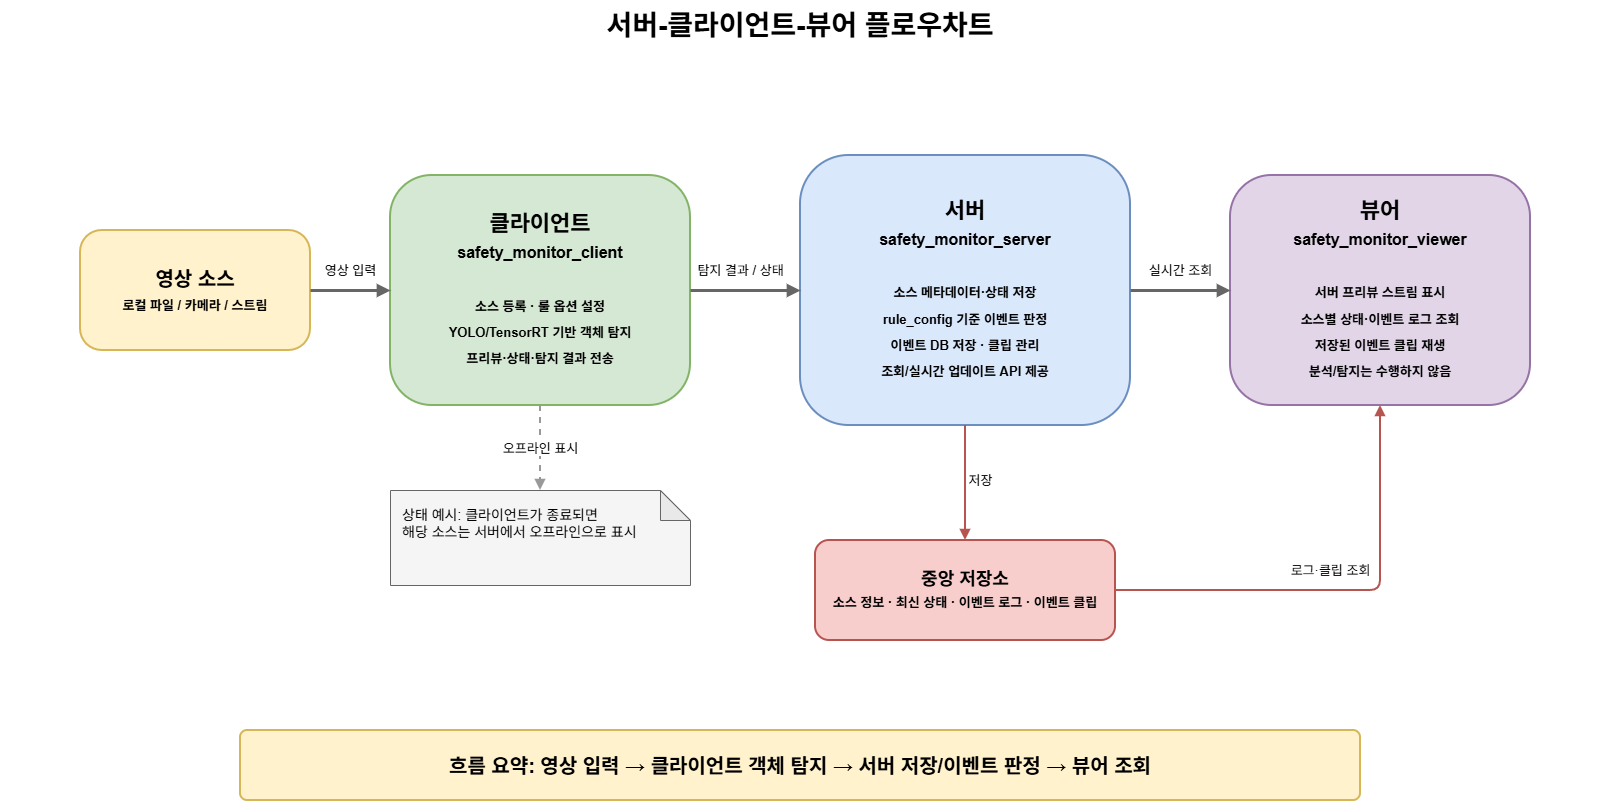

The diagram above was exported from draw.io. Its source (the exported page's mxGraphModel, read from the mxfile embedded in the PNG):
<mxGraphModel dx="1192" dy="936" grid="1" gridSize="10" guides="1" tooltips="1" connect="1" arrows="1" fold="1" page="1" pageScale="1" pageWidth="1600" pageHeight="900" math="0" shadow="0">
  <root>
    <mxCell id="0" />
    <mxCell id="1" parent="0" />
    <mxCell id="title" parent="1" style="text;html=1;strokeColor=none;fillColor=none;align=center;verticalAlign=middle;whiteSpace=wrap;rounded=0;fontSize=28;fontStyle=1" value="서버-클라이언트-뷰어 플로우차트" vertex="1">
      <mxGeometry height="50" width="1600" y="30" as="geometry" />
    </mxCell>
    <mxCell id="source" parent="1" style="rounded=1;whiteSpace=wrap;html=1;arcSize=18;strokeWidth=2;fillColor=#FFF2CC;strokeColor=#D6B656;fontSize=20;fontStyle=1;align=center;verticalAlign=middle;spacing=10" value="영상 소스&lt;br&gt;&lt;font style=&quot;font-size: 13px&quot;&gt;로컬 파일 / 카메라 / 스트림&lt;/font&gt;" vertex="1">
      <mxGeometry height="120" width="230" x="80" y="260" as="geometry" />
    </mxCell>
    <mxCell id="client" parent="1" style="rounded=1;whiteSpace=wrap;html=1;arcSize=18;strokeWidth=2;fillColor=#D5E8D4;strokeColor=#82B366;fontSize=22;fontStyle=1;align=center;verticalAlign=middle;spacing=12" value="클라이언트&lt;br&gt;&lt;font style=&quot;font-size: 16px&quot;&gt;safety_monitor_client&lt;/font&gt;&lt;br&gt;&lt;br&gt;&lt;font style=&quot;font-size: 13px&quot;&gt;소스 등록 · 룰 옵션 설정&lt;br&gt;YOLO/TensorRT 기반 객체 탐지&lt;br&gt;프리뷰·상태·탐지 결과 전송&lt;/font&gt;" vertex="1">
      <mxGeometry height="230" width="300" x="390" y="205" as="geometry" />
    </mxCell>
    <mxCell id="server" parent="1" style="rounded=1;whiteSpace=wrap;html=1;arcSize=18;strokeWidth=2;fillColor=#DAE8FC;strokeColor=#6C8EBF;fontSize=22;fontStyle=1;align=center;verticalAlign=middle;spacing=12" value="서버&lt;br&gt;&lt;font style=&quot;font-size: 16px&quot;&gt;safety_monitor_server&lt;/font&gt;&lt;br&gt;&lt;br&gt;&lt;font style=&quot;font-size: 13px&quot;&gt;소스 메타데이터·상태 저장&lt;br&gt;rule_config 기준 이벤트 판정&lt;br&gt;이벤트 DB 저장 · 클립 관리&lt;br&gt;조회/실시간 업데이트 API 제공&lt;/font&gt;" vertex="1">
      <mxGeometry height="270" width="330" x="800" y="185" as="geometry" />
    </mxCell>
    <mxCell id="viewer" parent="1" style="rounded=1;whiteSpace=wrap;html=1;arcSize=18;strokeWidth=2;fillColor=#E1D5E7;strokeColor=#9673A6;fontSize=22;fontStyle=1;align=center;verticalAlign=middle;spacing=12" value="뷰어&lt;br&gt;&lt;font style=&quot;font-size: 16px&quot;&gt;safety_monitor_viewer&lt;/font&gt;&lt;br&gt;&lt;br&gt;&lt;font style=&quot;font-size: 13px&quot;&gt;서버 프리뷰 스트림 표시&lt;br&gt;소스별 상태·이벤트 로그 조회&lt;br&gt;저장된 이벤트 클립 재생&lt;br&gt;분석/탐지는 수행하지 않음&lt;/font&gt;" vertex="1">
      <mxGeometry height="230" width="300" x="1230" y="205" as="geometry" />
    </mxCell>
    <mxCell id="storage" parent="1" style="rounded=1;whiteSpace=wrap;html=1;arcSize=14;strokeWidth=2;fillColor=#F8CECC;strokeColor=#B85450;fontSize=18;fontStyle=1;align=center;verticalAlign=middle;spacing=10" value="중앙 저장소&lt;br&gt;&lt;font style=&quot;font-size: 13px&quot;&gt;소스 정보 · 최신 상태 · 이벤트 로그 · 이벤트 클립&lt;/font&gt;" vertex="1">
      <mxGeometry height="100" width="300" x="815" y="570" as="geometry" />
    </mxCell>
    <mxCell id="note" parent="1" style="shape=note;whiteSpace=wrap;html=1;backgroundOutline=1;darkOpacity=0.05;fillColor=#F5F5F5;strokeColor=#666666;fontSize=14;align=left;verticalAlign=top;spacing=12" value="상태 예시: 클라이언트가 종료되면&amp;nbsp;&lt;div&gt;해당 소스는 서버에서 오프라인으로 표시&lt;/div&gt;" vertex="1">
      <mxGeometry height="95" width="300" x="390" y="520" as="geometry" />
    </mxCell>
    <mxCell id="summary" parent="1" style="rounded=1;whiteSpace=wrap;html=1;arcSize=10;strokeWidth=2;fillColor=#FFF2CC;strokeColor=#D6B656;fontSize=20;fontStyle=1;align=center;verticalAlign=middle" value="흐름 요약: 영상 입력 → 클라이언트 객체 탐지 → 서버 저장/이벤트 판정 → 뷰어 조회" vertex="1">
      <mxGeometry height="70" width="1120" x="240" y="760" as="geometry" />
    </mxCell>
    <mxCell id="edge1" edge="1" parent="1" source="source" style="edgeStyle=orthogonalEdgeStyle;rounded=1;orthogonalLoop=1;jettySize=auto;html=1;strokeWidth=3;endArrow=block;endFill=1;fontSize=13;labelBackgroundColor=#FFFFFF;strokeColor=#666666" target="client" value="영상 입력">
      <mxGeometry relative="1" y="20" as="geometry">
        <mxPoint as="offset" />
      </mxGeometry>
    </mxCell>
    <mxCell id="edge2" edge="1" parent="1" source="client" style="edgeStyle=orthogonalEdgeStyle;rounded=1;orthogonalLoop=1;jettySize=auto;html=1;strokeWidth=3;endArrow=block;endFill=1;fontSize=13;labelBackgroundColor=#FFFFFF;strokeColor=#666666" target="server" value="탐지 결과 / 상태">
      <mxGeometry relative="1" x="-0.0909" y="20" as="geometry">
        <mxPoint as="offset" />
      </mxGeometry>
    </mxCell>
    <mxCell id="edge3" edge="1" parent="1" source="server" style="edgeStyle=orthogonalEdgeStyle;rounded=1;orthogonalLoop=1;jettySize=auto;html=1;strokeWidth=2;endArrow=block;endFill=1;fontSize=13;labelBackgroundColor=#FFFFFF;strokeColor=#B85450" target="storage" value="저장">
      <mxGeometry relative="1" x="-0.0435" y="15" as="geometry">
        <mxPoint as="offset" />
        <mxPoint x="965" y="520" as="targetPoint" />
      </mxGeometry>
    </mxCell>
    <mxCell id="edge4" edge="1" parent="1" source="server" style="edgeStyle=orthogonalEdgeStyle;rounded=1;orthogonalLoop=1;jettySize=auto;html=1;strokeWidth=3;endArrow=block;endFill=1;fontSize=13;labelBackgroundColor=#FFFFFF;strokeColor=#666666" target="viewer" value="실시간 조회">
      <mxGeometry relative="1" y="20" as="geometry">
        <mxPoint as="offset" />
      </mxGeometry>
    </mxCell>
    <mxCell id="edge5" edge="1" parent="1" source="storage" style="edgeStyle=orthogonalEdgeStyle;rounded=1;orthogonalLoop=1;jettySize=auto;html=1;strokeWidth=2;endArrow=block;endFill=1;fontSize=13;labelBackgroundColor=#FFFFFF;strokeColor=#B85450" target="viewer" value="로그·클립 조회">
      <mxGeometry relative="1" x="-0.0444" y="20" as="geometry">
        <mxPoint as="offset" />
        <mxPoint x="1380" y="620" as="targetPoint" />
      </mxGeometry>
    </mxCell>
    <mxCell id="edge6" edge="1" parent="1" source="client" style="edgeStyle=orthogonalEdgeStyle;rounded=1;orthogonalLoop=1;jettySize=auto;html=1;strokeWidth=2;dashed=1;endArrow=block;endFill=1;fontSize=13;labelBackgroundColor=#FFFFFF;strokeColor=#999999" target="note" value="오프라인 표시">
      <mxGeometry relative="1" as="geometry" />
    </mxCell>
  </root>
</mxGraphModel>